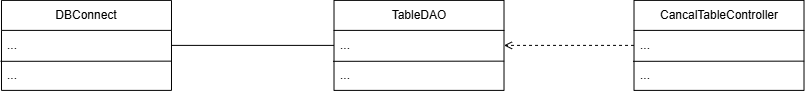

The diagram above was exported from draw.io. Its source (the exported page's mxGraphModel, read from the mxfile embedded in the PNG):
<mxGraphModel dx="4165" dy="4778" grid="1" gridSize="10" guides="1" tooltips="1" connect="1" arrows="1" fold="1" page="1" pageScale="1" pageWidth="827" pageHeight="1169" math="0" shadow="0">
  <root>
    <mxCell id="0" />
    <mxCell id="1" parent="0" />
    <mxCell id="2" value="&lt;span style=&quot;color: light-dark(rgb(0, 0, 0), rgb(255, 255, 255)); background-color: transparent;&quot;&gt;CancalTableController&lt;/span&gt;" style="swimlane;fontStyle=0;childLayout=stackLayout;horizontal=1;startSize=30;horizontalStack=0;resizeParent=1;resizeParentMax=0;resizeLast=0;collapsible=1;marginBottom=0;whiteSpace=wrap;html=1;fillColor=light-dark(#FFFFFF,var(--ge-dark-color, #121212));" vertex="1" parent="1">
      <mxGeometry x="9190.509999999997" y="6797.889999999999" width="170" height="90" as="geometry" />
    </mxCell>
    <mxCell id="3" value="..." style="text;align=left;verticalAlign=middle;spacingLeft=4;spacingRight=4;overflow=hidden;points=[[0,0.5],[1,0.5]];portConstraint=eastwest;rotatable=0;whiteSpace=wrap;html=1;" vertex="1" parent="2">
      <mxGeometry y="30" width="170" height="30" as="geometry" />
    </mxCell>
    <mxCell id="4" value="..." style="text;align=left;verticalAlign=middle;spacingLeft=4;spacingRight=4;overflow=hidden;points=[[0,0.5],[1,0.5]];portConstraint=eastwest;rotatable=0;whiteSpace=wrap;html=1;" vertex="1" parent="2">
      <mxGeometry y="60" width="170" height="30" as="geometry" />
    </mxCell>
    <mxCell id="5" value="" style="endArrow=none;html=1;rounded=0;exitX=-0.006;exitY=1.031;exitDx=0;exitDy=0;exitPerimeter=0;entryX=1.001;entryY=0.025;entryDx=0;entryDy=0;entryPerimeter=0;" edge="1" parent="2" source="3" target="4">
      <mxGeometry width="50" height="50" relative="1" as="geometry">
        <mxPoint x="210" y="75" as="sourcePoint" />
        <mxPoint x="140" y="60" as="targetPoint" />
      </mxGeometry>
    </mxCell>
    <mxCell id="6" value="TableDAO" style="swimlane;fontStyle=0;childLayout=stackLayout;horizontal=1;startSize=30;horizontalStack=0;resizeParent=1;resizeParentMax=0;resizeLast=0;collapsible=1;marginBottom=0;whiteSpace=wrap;html=1;" vertex="1" parent="1">
      <mxGeometry x="8890.509999999997" y="6797.889999999999" width="170" height="90" as="geometry" />
    </mxCell>
    <mxCell id="7" value="..." style="text;align=left;verticalAlign=middle;spacingLeft=4;spacingRight=4;overflow=hidden;points=[[0,0.5],[1,0.5]];portConstraint=eastwest;rotatable=0;whiteSpace=wrap;html=1;" vertex="1" parent="6">
      <mxGeometry y="30" width="170" height="30" as="geometry" />
    </mxCell>
    <mxCell id="8" value="..." style="text;align=left;verticalAlign=middle;spacingLeft=4;spacingRight=4;overflow=hidden;points=[[0,0.5],[1,0.5]];portConstraint=eastwest;rotatable=0;whiteSpace=wrap;html=1;" vertex="1" parent="6">
      <mxGeometry y="60" width="170" height="30" as="geometry" />
    </mxCell>
    <mxCell id="9" value="" style="endArrow=none;html=1;rounded=0;exitX=-0.006;exitY=1.031;exitDx=0;exitDy=0;exitPerimeter=0;entryX=1.001;entryY=0.025;entryDx=0;entryDy=0;entryPerimeter=0;" edge="1" parent="6" source="7" target="8">
      <mxGeometry width="50" height="50" relative="1" as="geometry">
        <mxPoint x="210" y="75" as="sourcePoint" />
        <mxPoint x="140" y="60" as="targetPoint" />
      </mxGeometry>
    </mxCell>
    <mxCell id="10" style="edgeStyle=orthogonalEdgeStyle;rounded=0;orthogonalLoop=1;jettySize=auto;html=1;entryX=1;entryY=0.5;entryDx=0;entryDy=0;dashed=1;endArrow=open;endFill=0;" edge="1" source="3" target="7" parent="1">
      <mxGeometry relative="1" as="geometry" />
    </mxCell>
    <mxCell id="11" value="DBConnect" style="swimlane;fontStyle=0;childLayout=stackLayout;horizontal=1;startSize=30;horizontalStack=0;resizeParent=1;resizeParentMax=0;resizeLast=0;collapsible=1;marginBottom=0;whiteSpace=wrap;html=1;" vertex="1" parent="1">
      <mxGeometry x="8557.989999999998" y="6797.89" width="170" height="90" as="geometry" />
    </mxCell>
    <mxCell id="12" value="..." style="text;align=left;verticalAlign=middle;spacingLeft=4;spacingRight=4;overflow=hidden;points=[[0,0.5],[1,0.5]];portConstraint=eastwest;rotatable=0;whiteSpace=wrap;html=1;" vertex="1" parent="11">
      <mxGeometry y="30" width="170" height="30" as="geometry" />
    </mxCell>
    <mxCell id="13" value="..." style="text;align=left;verticalAlign=middle;spacingLeft=4;spacingRight=4;overflow=hidden;points=[[0,0.5],[1,0.5]];portConstraint=eastwest;rotatable=0;whiteSpace=wrap;html=1;" vertex="1" parent="11">
      <mxGeometry y="60" width="170" height="30" as="geometry" />
    </mxCell>
    <mxCell id="14" value="" style="endArrow=none;html=1;rounded=0;exitX=-0.006;exitY=1.031;exitDx=0;exitDy=0;exitPerimeter=0;entryX=1.001;entryY=0.025;entryDx=0;entryDy=0;entryPerimeter=0;" edge="1" parent="11" source="12" target="13">
      <mxGeometry width="50" height="50" relative="1" as="geometry">
        <mxPoint x="210" y="75" as="sourcePoint" />
        <mxPoint x="140" y="60" as="targetPoint" />
      </mxGeometry>
    </mxCell>
    <mxCell id="15" value="" style="endArrow=none;html=1;rounded=0;fontSize=12;startSize=8;endSize=8;curved=1;entryX=0;entryY=0.5;entryDx=0;entryDy=0;exitX=1;exitY=0.5;exitDx=0;exitDy=0;" edge="1" source="12" target="7" parent="1">
      <mxGeometry width="50" height="50" relative="1" as="geometry">
        <mxPoint x="8800" y="6950" as="sourcePoint" />
        <mxPoint x="8850" y="6900" as="targetPoint" />
      </mxGeometry>
    </mxCell>
  </root>
</mxGraphModel>